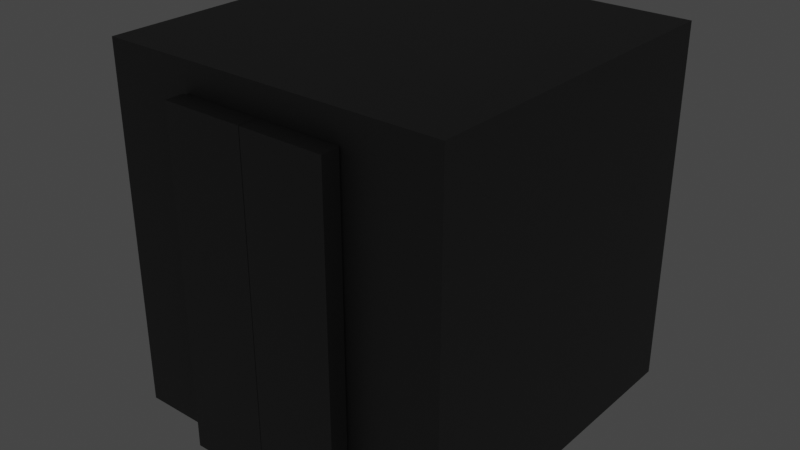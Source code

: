 # Source: Elevator.blend  (saved by Blender 3.6.11; exported with 4.5.12 LTS)
import bpy
from mathutils import Matrix  # noqa: F401  (used for matrix-valued properties, if any)

bpy.ops.wm.read_factory_settings(use_empty=True)
scene = bpy.context.scene
scene.name = 'Scene'

# ---- collections
col_collection = bpy.data.collections.new('Collection'); scene.collection.children.link(col_collection)

# ---- materials (node trees are filled in below, after node groups)
mat_elecdoorframe = bpy.data.materials.new('ElecDoorFrame')
mat_elecdoorframe.use_backface_culling = True
mat_elecdoorframe.use_transparent_shadow = False

# ---- material node trees
mat_elecdoorframe.use_nodes = True; mat_elecdoorframe.node_tree.nodes.clear()
_N = mat_elecdoorframe.node_tree.nodes; _L = mat_elecdoorframe.node_tree.links
n0 = _N.new('ShaderNodeBsdfPrincipled'); n0.name = 'Principled BSDF'; n0.location = (10, 300)
n0.distribution = 'GGX'
n0.subsurface_method = 'RANDOM_WALK_SKIN'
n0.inputs[0].default_value = (0.08438, 0.08438, 0.08438, 1.0)
n0.inputs[3].default_value = 1.45
n0.inputs[27].default_value = (0.0, 0.0, 0.0, 1.0)
n0.inputs[28].default_value = 1.0
n1 = _N.new('ShaderNodeOutputMaterial'); n1.name = 'Material Output'; n1.location = (300, 300)
_L.new(n0.outputs[0], n1.inputs[0])
n1.is_active_output = True

# ---- world
world_world = bpy.data.worlds.new('World'); scene.world = world_world
world_world.use_nodes = True; world_world.node_tree.nodes.clear()
_N = world_world.node_tree.nodes; _L = world_world.node_tree.links
n0 = _N.new('ShaderNodeOutputWorld'); n0.name = 'World Output'; n0.location = (300, 300)
n1 = _N.new('ShaderNodeBackground'); n1.name = 'Background'; n1.location = (10, 300)
n1.inputs[0].default_value = (0.05088, 0.05088, 0.05088, 1.0)
_L.new(n1.outputs[0], n0.inputs[0])
n0.is_active_output = True
world_world.color = (0.05088, 0.05088, 0.05088)
world_world.use_sun_shadow = False
world_world.sun_shadow_jitter_overblur = 0.0

# ---- lights
light_point = bpy.data.lights.new('Point', 'POINT')
light_point.transmission_factor = 0.0
light_point.shadow_maximum_resolution = 0.006
light_point.use_absolute_resolution = True

# ---- meshes
me_cube_001 = bpy.data.meshes.new('Cube.001')
me_cube_001.from_pydata([(-1.0, -1.0, -1.0), (-1.0, -1.0, 1.0), (-1.0, 1.0, 1.0), (-1.0, 1.0, -1.0), (1.0, 1.0, -1.0), (1.0, 1.0, 1.0), (1.0, -1.0, 1.0), (1.0, -1.0, -1.0)], [], [(0, 1, 2, 3), (4, 5, 6, 7), (3, 4, 7, 0), (5, 2, 1, 6), (3, 2, 5, 4), (0, 7, 6, 1)])
_uv = me_cube_001.uv_layers.new(name='UVMap')
_uv.uv.foreach_set('vector', [0.375, 0.0, 0.625, 0.0, 0.625, 0.25, 0.375, 0.25, 0.375, 0.5, 0.625, 0.5, 0.625, 0.75, 0.375, 0.75, 0.125, 0.5, 0.375, 0.5, 0.375, 0.75, 0.125, 0.75, 0.625, 0.5, 0.875, 0.5, 0.875, 0.75, 0.625, 0.75, 0.125, 0.5, 0.875, 0.5, 0.625, 0.5, 0.375, 0.5, 0.125, 0.75, 0.375, 0.75, 0.625, 0.75, 0.875, 0.75])
me_cube_001.materials.append(mat_elecdoorframe)
me_cube_001.update()
me_cube_003 = bpy.data.meshes.new('Cube.003')
me_cube_003.from_pydata([(-1.0, -1.0, -1.0), (-1.0, -1.0, 1.0), (-1.0, 1.0, 1.0), (-1.0, 1.0, -1.0), (1.0, 1.0, -1.0), (1.0, 1.0, 1.0), (1.0, -1.0, 1.0), (1.0, -1.0, -1.0)], [], [(0, 1, 2, 3), (4, 5, 6, 7), (3, 4, 7, 0), (5, 2, 1, 6), (3, 2, 5, 4), (0, 7, 6, 1)])
_uv = me_cube_003.uv_layers.new(name='UVMap')
_uv.uv.foreach_set('vector', [0.375, 0.0, 0.625, 0.0, 0.625, 0.25, 0.375, 0.25, 0.375, 0.5, 0.625, 0.5, 0.625, 0.75, 0.375, 0.75, 0.125, 0.5, 0.375, 0.5, 0.375, 0.75, 0.125, 0.75, 0.625, 0.5, 0.875, 0.5, 0.875, 0.75, 0.625, 0.75, 0.125, 0.5, 0.875, 0.5, 0.625, 0.5, 0.375, 0.5, 0.125, 0.75, 0.375, 0.75, 0.625, 0.75, 0.875, 0.75])
me_cube_003.materials.append(mat_elecdoorframe)
me_cube_003.update()
me_cube_002 = bpy.data.meshes.new('Cube.002')
me_cube_002.from_pydata([(-1.0, -0.9661, -0.9914), (-1.0, -0.9661, 1.0), (-1.0, 1.034, -0.9914), (-1.0, 1.034, 1.0), (1.0, -0.9661, -0.9914), (1.0, -0.9661, 1.0), (1.0, 1.034, -0.9914), (1.0, 1.034, 1.0), (0.4585, 1.034, -0.9914), (-0.4775, 1.034, -0.9914), (-0.4775, 1.034, 1.0), (0.4585, 1.034, 1.0), (-0.4775, -0.9661, -0.9914), (0.4585, -0.9661, -0.9914), (0.4585, -0.9661, 1.0), (-0.4775, -0.9661, 1.0), (-1.0, -0.9661, 0.8409), (-1.0, 1.034, 0.8409), (1.0, 1.034, 0.8409), (1.0, -0.9661, 0.8409), (0.4585, -0.9661, 0.8409), (-0.4775, -0.9661, 0.8409), (-0.4775, 1.034, 0.8409), (0.4585, 1.034, 0.8409), (-0.4775, -1.031, -0.9914), (0.4585, -1.031, -0.9914), (0.4585, -1.031, 0.8409), (-0.4775, -1.031, 0.8409)], [], [(16, 17, 3, 1), (23, 18, 7, 11), (18, 19, 5, 7), (21, 16, 1, 15), (8, 13, 4, 6), (10, 15, 1, 3), (7, 5, 14, 11), (11, 14, 15, 10), (2, 0, 12, 9), (9, 12, 13, 8), (19, 20, 14, 5), (20, 21, 15, 14), (17, 22, 10, 3), (22, 23, 11, 10), (9, 8, 23, 22), (2, 9, 22, 17), (4, 13, 20, 19), (12, 0, 16, 21), (6, 4, 19, 18), (8, 6, 18, 23), (0, 2, 17, 16), (13, 12, 24, 25), (20, 13, 25, 26), (21, 20, 26, 27), (12, 21, 27, 24)])
_uv = me_cube_002.uv_layers.new(name='UVMap')
_uv.uv.foreach_set('vector', [0.6087, 0.0, 0.6087, 0.25, 0.625, 0.25, 0.625, 0.0, 0.6087, 0.4167, 0.6087, 0.5, 0.625, 0.5, 0.625, 0.4167, 0.6087, 0.5, 0.6087, 0.75, 0.625, 0.75, 0.625, 0.5, 0.6087, 0.9167, 0.6087, 1.0, 0.625, 1.0, 0.625, 0.9167, 0.2917, 0.5, 0.2917, 0.75, 0.375, 0.75, 0.375, 0.5, 0.7917, 0.5, 0.7917, 0.75, 0.875, 0.75, 0.875, 0.5, 0.625, 0.5, 0.625, 0.75, 0.7083, 0.75, 0.7083, 0.5, 0.7083, 0.5, 0.7083, 0.75, 0.7917, 0.75, 0.7917, 0.5, 0.125, 0.5, 0.125, 0.75, 0.2083, 0.75, 0.2083, 0.5, 0.2083, 0.5, 0.2083, 0.75, 0.2917, 0.75, 0.2917, 0.5, 0.6087, 0.75, 0.6087, 0.8333, 0.625, 0.8333, 0.625, 0.75, 0.6087, 0.8333, 0.6087, 0.9167, 0.625, 0.9167, 0.625, 0.8333, 0.6087, 0.25, 0.6087, 0.3333, 0.625, 0.3333, 0.625, 0.25, 0.6087, 0.3333, 0.6087, 0.4167, 0.625, 0.4167, 0.625, 0.3333, 0.375, 0.3333, 0.375, 0.4167, 0.6087, 0.4167, 0.6087, 0.3333, 0.375, 0.25, 0.375, 0.3333, 0.6087, 0.3333, 0.6087, 0.25, 0.375, 0.75, 0.375, 0.8333, 0.6087, 0.8333, 0.6087, 0.75, 0.375, 0.9167, 0.375, 1.0, 0.6087, 1.0, 0.6087, 0.9167, 0.375, 0.5, 0.375, 0.75, 0.6087, 0.75, 0.6087, 0.5, 0.375, 0.4167, 0.375, 0.5, 0.6087, 0.5, 0.6087, 0.4167, 0.375, 0.0, 0.375, 0.25, 0.6087, 0.25, 0.6087, 0.0, 0.2917, 0.75, 0.2083, 0.75, 0.2083, 0.75, 0.2917, 0.75, 0.6087, 0.8333, 0.375, 0.8333, 0.375, 0.8333, 0.6087, 0.8333, 0.6087, 0.9167, 0.6087, 0.8333, 0.6087, 0.8333, 0.6087, 0.9167, 0.375, 0.9167, 0.6087, 0.9167, 0.6087, 0.9167, 0.375, 0.9167])
me_cube_002.materials.append(mat_elecdoorframe)
me_cube_002.update()

# ---- objects
ob_doorpanel_001 = bpy.data.objects.new('DoorPanel.001', me_cube_001)
ob_doorpanel_002 = bpy.data.objects.new('DoorPanel.002', me_cube_003)
ob_cube = bpy.data.objects.new('Cube', me_cube_002)
ob_point = bpy.data.objects.new('Point', light_point)

# ---- transforms, parenting, visibility, modifiers, constraints
ob_doorpanel_001.location = (-0.4726, 0.0, -0.1426)
ob_doorpanel_001.scale = (0.4592, 0.1, 1.84)
ob_doorpanel_002.location = (0.4407, 0.0, -0.1426)
ob_doorpanel_002.scale = (0.4592, 0.1, 1.84)
ob_cube.location = (0.0, 1.964, 0.008612)
ob_cube.scale = (1.9, 1.9, 2.0)
ob_point.location = (0.01885, 2.044, 1.803)

# ---- collection membership
col_collection.objects.link(ob_doorpanel_001)
col_collection.objects.link(ob_doorpanel_002)
col_collection.objects.link(ob_cube)
col_collection.objects.link(ob_point)

# ---- scene / render settings (as saved in the file)
scene.frame_start = 1; scene.frame_end = 250; scene.frame_set(1)
scene.render.engine = 'BLENDER_EEVEE_NEXT'
scene.cycles.sampling_pattern = 'TABULATED_SOBOL'
scene.view_settings.view_transform = 'Filmic'
bpy.context.view_layer.update()

# ---- added for rendering (the .blend has no active camera): camera
cam_auto = bpy.data.cameras.new('AutoCamera')
cam_auto.lens = 50.0
cam_auto.sensor_width = 36.0
cam_auto.clip_end = 1000.0
ob_auto_camera = bpy.data.objects.new('AutoCamera', cam_auto)
scene.collection.objects.link(ob_auto_camera)
ob_auto_camera.location = (6.31562, -5.66479, 5.06544)
ob_auto_camera.rotation_euler = (1.09748, -7.21219e-08, 0.694738)
scene.camera = ob_auto_camera
bpy.context.view_layer.update()
